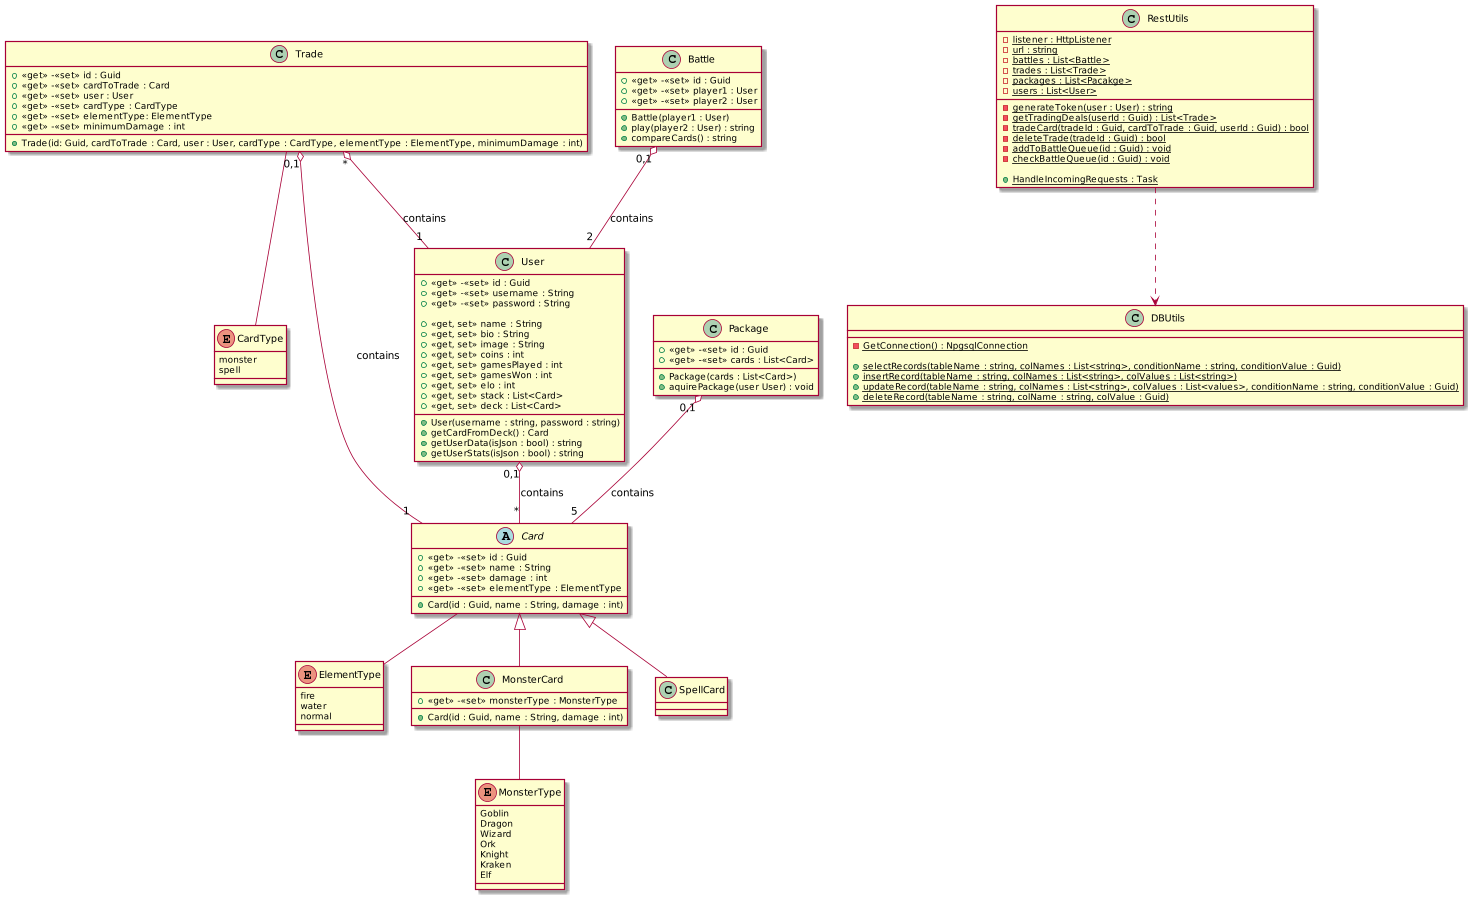

The diagram above was rendered by PlantUML. Its source (embedded in the PNG):
@startuml
scale 1800*900
enum CardType {
    monster
    spell
}

enum ElementType {
    fire
    water
    normal
}

enum MonsterType {
    Goblin
    Dragon
    Wizard
    Ork
    Knight
    Kraken
    Elf
}

abstract class Card {
    +<<get>> -<<set>> id : Guid
    +<<get>> -<<set>> name : String
    +<<get>> -<<set>> damage : int
    +<<get>> -<<set>> elementType : ElementType

    +{method} Card(id : Guid, name : String, damage : int)
}

class MonsterCard{
    +<<get>> -<<set>> monsterType : MonsterType

    +{method} Card(id : Guid, name : String, damage : int)
}

class SpellCard {}

class Package {
    +<<get>> -<<set>> id : Guid
    +<<get>> -<<set>> cards : List<Card>

    +{method} Package(cards : List<Card>)
    +{method} aquirePackage(user User) : void
}

class User { 
    +<<get>> -<<set>> id : Guid
    +<<get>> -<<set>> username : String
    +<<get>> -<<set>> password : String

    +{field} <<get, set>> name : String
    +{field} <<get, set>> bio : String
    +{field} <<get, set>> image : String
    +{field} <<get, set>> coins : int
    +{field} <<get, set>> gamesPlayed : int
    +{field} <<get, set>> gamesWon : int
    +{field} <<get, set>> elo : int
    +{field} <<get, set>> stack : List<Card>
    +{field} <<get, set>> deck : List<Card>

    +{method} User(username : string, password : string)
    +{method} getCardFromDeck() : Card
    +{method} getUserData(isJson : bool) : string
    +{method} getUserStats(isJson : bool) : string

}

class Trade {
    +<<get>> -<<set>> id : Guid
    +<<get>> -<<set>> cardToTrade : Card
    +<<get>> -<<set>> user : User
    +<<get>> -<<set>> cardType : CardType
    +<<get>> -<<set>> elementType: ElementType
    +<<get>> -<<set>> minimumDamage : int

    +{method} Trade(id: Guid, cardToTrade : Card, user : User, cardType : CardType, elementType : ElementType, minimumDamage : int)
}

class Battle {
    +<<get>> -<<set>> id : Guid
    +<<get>> -<<set>> player1 : User
    +<<get>> -<<set>> player2 : User

    +{method} Battle(player1 : User)
    +{method} play(player2 : User) : string
    +{method} compareCards() : string
}

class DBUtils {
    -{method} {static} GetConnection() : NpgsqlConnection

    +{method} {static} selectRecords(tableName : string, colNames : List<string>, conditionName : string, conditionValue : Guid)
    +{method} {static} insertRecord(tableName : string, colNames : List<string>, colValues : List<string>)
    +{method} {static} updateRecord(tableName : string, colNames : List<string>, colValues : List<values>, conditionName : string, conditionValue : Guid)
    +{method} {static} deleteRecord(tableName : string, colName : string, colValue : Guid)
}

class RestUtils {
    -{field} {static} listener : HttpListener
    -{field} {static} url : string
    -{field} {static} battles : List<Battle>
    -{field} {static} trades : List<Trade>
    -{field} {static} packages : List<Pacakge>
    -{field} {static} users : List<User>

    -{method} {static} generateToken(user : User) : string
    -{method} {static} getTradingDeals(userId : Guid) : List<Trade>
    -{method} {static} tradeCard(tradeId : Guid, cardToTrade : Guid, userId : Guid) : bool
    -{method} {static} deleteTrade(tradeId : Guid) : bool
    -{method} {static} addToBattleQueue(id : Guid) : void
    -{method} {static} checkBattleQueue(id : Guid) : void
    
    +{method} {static} HandleIncomingRequests : Task
}

Card<|--MonsterCard
Card<|--SpellCard

Card -- ElementType
MonsterCard -- MonsterType
Trade -- CardType

Package "0,1" o-- "5" Card: contains
User "0,1" o-- "*" Card: contains

Trade "0,1" o-- "1" Card: contains
Trade "*" o-- "1" User: contains

Battle "0,1" o-- "2" User: contains

RestUtils ..> DBUtils
@enduml